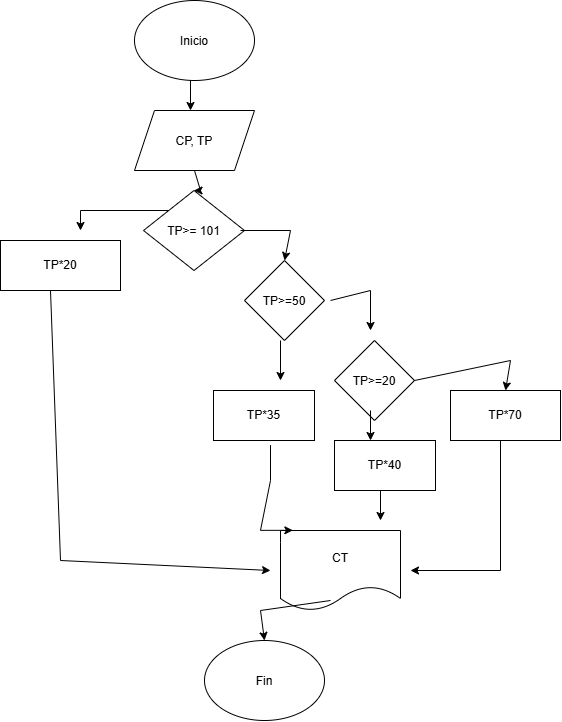

The diagram above was exported from draw.io. Its source (the exported page's mxGraphModel, read from the mxfile embedded in the PNG):
<mxGraphModel dx="1534" dy="926" grid="1" gridSize="10" guides="1" tooltips="1" connect="1" arrows="1" fold="1" page="1" pageScale="1" pageWidth="827" pageHeight="1169" math="0" shadow="0">
  <root>
    <mxCell id="0" />
    <mxCell id="1" parent="0" />
    <mxCell id="mf2ksouuuZxpfpRHRoG--1" parent="1" style="ellipse;whiteSpace=wrap;html=1;shapeInside=1;" value="Inicio" vertex="1">
      <mxGeometry height="80" width="120" x="354" y="20" as="geometry" />
    </mxCell>
    <mxCell id="mf2ksouuuZxpfpRHRoG--3" parent="1" style="shape=parallelogram;perimeter=parallelogramPerimeter;whiteSpace=wrap;html=1;shapeInside=1;fixedSize=1;" value="CP, TP" vertex="1">
      <mxGeometry height="60" width="120" x="354" y="130" as="geometry" />
    </mxCell>
    <mxCell id="mf2ksouuuZxpfpRHRoG--4" parent="1" style="rhombus;whiteSpace=wrap;html=1;shapeInside=1;" value="TP&amp;gt;= 101" vertex="1">
      <mxGeometry height="80" width="101" x="363" y="210" as="geometry" />
    </mxCell>
    <mxCell id="mf2ksouuuZxpfpRHRoG--5" parent="1" style="rounded=0;whiteSpace=wrap;html=1;" value="TP*20" vertex="1">
      <mxGeometry height="50" width="120" x="220" y="260" as="geometry" />
    </mxCell>
    <mxCell id="mf2ksouuuZxpfpRHRoG--6" parent="1" style="rhombus;whiteSpace=wrap;html=1;shapeInside=1;" value="TP&amp;gt;=50" vertex="1">
      <mxGeometry height="80" width="80" x="464" y="280" as="geometry" />
    </mxCell>
    <mxCell id="mf2ksouuuZxpfpRHRoG--7" parent="1" style="rhombus;whiteSpace=wrap;html=1;shapeInside=1;" value="TP&amp;gt;=20" vertex="1">
      <mxGeometry height="80" width="80" x="554" y="360" as="geometry" />
    </mxCell>
    <mxCell id="mf2ksouuuZxpfpRHRoG--9" parent="1" style="rounded=0;whiteSpace=wrap;html=1;" value="TP*35" vertex="1">
      <mxGeometry height="50" width="101" x="433" y="410" as="geometry" />
    </mxCell>
    <mxCell id="mf2ksouuuZxpfpRHRoG--10" parent="1" style="rounded=0;whiteSpace=wrap;html=1;" value="TP*40" vertex="1">
      <mxGeometry height="50" width="101" x="554" y="460" as="geometry" />
    </mxCell>
    <mxCell id="mf2ksouuuZxpfpRHRoG--11" parent="1" style="rounded=0;whiteSpace=wrap;html=1;" value="TP*70" vertex="1">
      <mxGeometry height="50" width="110" x="670" y="410" as="geometry" />
    </mxCell>
    <mxCell id="mf2ksouuuZxpfpRHRoG--12" parent="1" style="shape=document;whiteSpace=wrap;html=1;boundedLbl=1;" value="CT" vertex="1">
      <mxGeometry height="80" width="120" x="500" y="550" as="geometry" />
    </mxCell>
    <mxCell id="mf2ksouuuZxpfpRHRoG--13" parent="1" style="ellipse;whiteSpace=wrap;html=1;shapeInside=1;" value="Fin" vertex="1">
      <mxGeometry height="80" width="120" x="424" y="660" as="geometry" />
    </mxCell>
    <mxCell id="mf2ksouuuZxpfpRHRoG--14" edge="1" parent="1" style="endArrow=classic;html=1;rounded=0;defaultLabelBackgroundColor=page;entryX=0.5;entryY=0;entryDx=0;entryDy=0;" value="">
      <mxGeometry height="50" relative="1" width="50" x="0.375" as="geometry">
        <Array as="points" />
        <mxPoint x="410" y="100" as="sourcePoint" />
        <mxPoint x="410" y="130" as="targetPoint" />
      </mxGeometry>
    </mxCell>
    <mxCell id="mf2ksouuuZxpfpRHRoG--15" edge="1" parent="1" source="mf2ksouuuZxpfpRHRoG--3" style="endArrow=classic;html=1;rounded=0;defaultLabelBackgroundColor=page;entryX=0.5;entryY=0;entryDx=0;entryDy=0;exitX=0.5;exitY=1;exitDx=0;exitDy=0;" target="mf2ksouuuZxpfpRHRoG--4" value="">
      <mxGeometry height="50" relative="1" width="50" x="0.1037" as="geometry">
        <Array as="points">
          <mxPoint x="420" y="210" />
        </Array>
        <mxPoint x="400" y="180" as="sourcePoint" />
        <mxPoint x="400" y="210" as="targetPoint" />
      </mxGeometry>
    </mxCell>
    <mxCell id="mf2ksouuuZxpfpRHRoG--16" edge="1" parent="1" source="mf2ksouuuZxpfpRHRoG--4" style="endArrow=classic;html=1;rounded=0;defaultLabelBackgroundColor=page;exitX=0;exitY=0;exitDx=0;exitDy=0;" value="">
      <mxGeometry height="50" relative="1" width="50" x="0.4224" as="geometry">
        <Array as="points">
          <mxPoint x="300" y="230" />
        </Array>
        <mxPoint x="370" y="250" as="sourcePoint" />
        <mxPoint x="300" y="250" as="targetPoint" />
      </mxGeometry>
    </mxCell>
    <mxCell id="mf2ksouuuZxpfpRHRoG--18" edge="1" parent="1" style="endArrow=classic;html=1;rounded=0;defaultLabelBackgroundColor=page;entryX=0.5;entryY=0;entryDx=0;entryDy=0;" target="mf2ksouuuZxpfpRHRoG--6" value="">
      <mxGeometry height="50" relative="1" width="50" x="0.4644" as="geometry">
        <Array as="points">
          <mxPoint x="510" y="250" />
        </Array>
        <mxPoint x="460" y="250" as="sourcePoint" />
        <mxPoint x="470" y="280" as="targetPoint" />
      </mxGeometry>
    </mxCell>
    <mxCell id="mf2ksouuuZxpfpRHRoG--20" edge="1" parent="1" style="endArrow=classic;html=1;rounded=0;defaultLabelBackgroundColor=page;" value="">
      <mxGeometry height="50" relative="1" width="50" x="-0.8253" as="geometry">
        <Array as="points">
          <mxPoint x="280" y="580" />
        </Array>
        <mxPoint x="270" y="310" as="sourcePoint" />
        <mxPoint x="490" y="590" as="targetPoint" />
      </mxGeometry>
    </mxCell>
    <mxCell id="mf2ksouuuZxpfpRHRoG--21" edge="1" parent="1" style="endArrow=classic;html=1;rounded=0;defaultLabelBackgroundColor=page;" value="">
      <mxGeometry height="50" relative="1" width="50" x="0.375" as="geometry">
        <Array as="points">
          <mxPoint x="720" y="590" />
        </Array>
        <mxPoint x="720" y="460" as="sourcePoint" />
        <mxPoint x="630" y="590" as="targetPoint" />
      </mxGeometry>
    </mxCell>
    <mxCell id="mf2ksouuuZxpfpRHRoG--22" edge="1" parent="1" style="endArrow=classic;html=1;rounded=0;defaultLabelBackgroundColor=page;" value="">
      <mxGeometry height="50" relative="1" width="50" x="0.3845" as="geometry">
        <Array as="points">
          <mxPoint x="590" y="310" />
        </Array>
        <mxPoint x="550" y="320" as="sourcePoint" />
        <mxPoint x="590" y="350" as="targetPoint" />
      </mxGeometry>
    </mxCell>
    <mxCell id="mf2ksouuuZxpfpRHRoG--24" edge="1" parent="1" style="endArrow=classic;html=1;rounded=0;defaultLabelBackgroundColor=page;entryX=0.103;entryY=-0.002;entryDx=0;entryDy=0;entryPerimeter=0;" target="mf2ksouuuZxpfpRHRoG--12" value="">
      <mxGeometry height="50" relative="1" width="50" x="0.374" as="geometry">
        <Array as="points">
          <mxPoint x="490" y="500" />
          <mxPoint x="480" y="549.84" />
        </Array>
        <mxPoint x="490" y="464.6" as="sourcePoint" />
        <mxPoint x="480" y="510" as="targetPoint" />
      </mxGeometry>
    </mxCell>
    <mxCell id="mf2ksouuuZxpfpRHRoG--25" edge="1" parent="1" style="endArrow=classic;html=1;rounded=0;defaultLabelBackgroundColor=page;entryX=0.5;entryY=0;entryDx=0;entryDy=0;" value="">
      <mxGeometry height="50" relative="1" width="50" x="0.375" as="geometry">
        <Array as="points" />
        <mxPoint x="600" y="510" as="sourcePoint" />
        <mxPoint x="600" y="540" as="targetPoint" />
      </mxGeometry>
    </mxCell>
    <mxCell id="mf2ksouuuZxpfpRHRoG--26" edge="1" parent="1" source="mf2ksouuuZxpfpRHRoG--7" style="endArrow=classic;html=1;rounded=0;defaultLabelBackgroundColor=page;exitX=1;exitY=0.5;exitDx=0;exitDy=0;entryX=0.5;entryY=0;entryDx=0;entryDy=0;" target="mf2ksouuuZxpfpRHRoG--11" value="">
      <mxGeometry height="50" relative="1" width="50" x="0.1972" as="geometry">
        <Array as="points">
          <mxPoint x="730" y="380" />
        </Array>
        <mxPoint x="630" y="380" as="sourcePoint" />
        <mxPoint x="710" y="400" as="targetPoint" />
      </mxGeometry>
    </mxCell>
    <mxCell id="mf2ksouuuZxpfpRHRoG--27" edge="1" parent="1" style="endArrow=classic;html=1;rounded=0;defaultLabelBackgroundColor=page;entryX=0.5;entryY=0;entryDx=0;entryDy=0;" value="">
      <mxGeometry height="50" relative="1" width="50" x="0.375" as="geometry">
        <Array as="points" />
        <mxPoint x="590" y="430" as="sourcePoint" />
        <mxPoint x="590" y="460" as="targetPoint" />
      </mxGeometry>
    </mxCell>
    <mxCell id="mf2ksouuuZxpfpRHRoG--28" edge="1" parent="1" style="endArrow=classic;html=1;rounded=0;defaultLabelBackgroundColor=page;" value="">
      <mxGeometry height="50" relative="1" width="50" x="0.05" as="geometry">
        <Array as="points" />
        <mxPoint x="500" y="360" as="sourcePoint" />
        <mxPoint x="500" y="400" as="targetPoint" />
      </mxGeometry>
    </mxCell>
    <mxCell id="mf2ksouuuZxpfpRHRoG--30" edge="1" parent="1" style="endArrow=classic;html=1;rounded=0;defaultLabelBackgroundColor=page;entryX=0.5;entryY=0;entryDx=0;entryDy=0;" target="mf2ksouuuZxpfpRHRoG--13" value="">
      <mxGeometry height="50" relative="1" width="50" x="0.375" as="geometry">
        <Array as="points">
          <mxPoint x="480" y="630" />
        </Array>
        <mxPoint x="550" y="620" as="sourcePoint" />
        <mxPoint x="550" y="650" as="targetPoint" />
      </mxGeometry>
    </mxCell>
  </root>
</mxGraphModel>